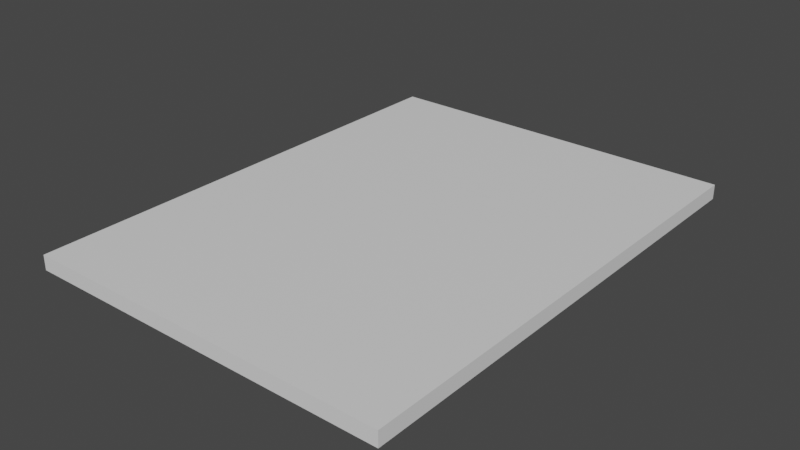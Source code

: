 # Source: 2Floor330x250.blend  (saved by Blender 3.4.6; exported with 4.5.12 LTS)
import bpy
from mathutils import Matrix  # noqa: F401  (used for matrix-valued properties, if any)

bpy.ops.wm.read_factory_settings(use_empty=True)
scene = bpy.context.scene
scene.name = 'Scene'

# ---- collections
col_collection = bpy.data.collections.new('Collection'); scene.collection.children.link(col_collection)

# ---- materials (node trees are filled in below, after node groups)
mat_material = bpy.data.materials.new('Material')
mat_material.alpha_threshold = 0.0
mat_material.use_transparent_shadow = False
mat_material.roughness = 0.5
mat_material.line_color = (0.0, 0.0, 0.0, 1.0)

# ---- material node trees
mat_material.use_nodes = True; mat_material.node_tree.nodes.clear()
_N = mat_material.node_tree.nodes; _L = mat_material.node_tree.links
n0 = _N.new('ShaderNodeOutputMaterial'); n0.name = 'Material Output'; n0.location = (300, 300)
n1 = _N.new('ShaderNodeBsdfPrincipled'); n1.name = 'Principled BSDF'; n1.location = (10, 300)
n1.distribution = 'GGX'
n1.subsurface_method = 'RANDOM_WALK_SKIN'
n1.inputs[3].default_value = 1.45
n1.inputs[27].default_value = (0.0, 0.0, 0.0, 1.0)
n1.inputs[28].default_value = 1.0
_L.new(n1.outputs[0], n0.inputs[0])
n0.is_active_output = True

# ---- world
world_world = bpy.data.worlds.new('World'); scene.world = world_world
world_world.use_nodes = True; world_world.node_tree.nodes.clear()
_N = world_world.node_tree.nodes; _L = world_world.node_tree.links
n0 = _N.new('ShaderNodeOutputWorld'); n0.name = 'World Output'; n0.location = (300, 300)
n1 = _N.new('ShaderNodeBackground'); n1.name = 'Background'; n1.location = (10, 300)
n1.inputs[0].default_value = (0.05088, 0.05088, 0.05088, 1.0)
_L.new(n1.outputs[0], n0.inputs[0])
n0.is_active_output = True
world_world.color = (0.05088, 0.05088, 0.05088)
world_world.use_sun_shadow = False
world_world.sun_shadow_jitter_overblur = 0.0

# ---- meshes
me_cube = bpy.data.meshes.new('Cube')
me_cube.from_pydata([(1.25, 1.65, 0.0), (1.25, 1.65, -0.1), (1.25, -1.65, 0.0), (1.25, -1.65, -0.1), (-1.25, 1.65, 0.0), (-1.25, 1.65, -0.1), (-1.25, -1.65, 0.0), (-1.25, -1.65, -0.1)], [], [(0, 4, 6, 2), (3, 2, 6, 7), (7, 6, 4, 5), (5, 1, 3, 7), (1, 0, 2, 3), (5, 4, 0, 1)])
_uv = me_cube.uv_layers.new(name='UVMap')
_uv.uv.foreach_set('vector', [2.5, 1.0, 0.0, 1.0, 0.0, -2.3, 2.5, -2.3, 0.0, 0.0, 0.0, 0.0, 0.0, -2.3, 0.0, 0.0, 0.0, 0.0, 0.0, -2.3, 0.0, 0.0, 0.0, 0.0, 0.0, 0.0, 0.0, 0.0, 0.0, 0.0, 0.0, 0.0, 0.0, 0.0, 0.0, 0.0, 0.0, 0.0, 0.0, 0.0, 0.0, 0.0, 0.0, 0.0, 0.0, 0.0, 0.0, 0.0])
me_cube.materials.append(mat_material)
me_cube.use_mirror_vertex_groups = False
me_cube.update()

# ---- objects
ob_cube = bpy.data.objects.new('Cube', me_cube)

# ---- transforms, parenting, visibility, modifiers, constraints
ob_cube.location = (0.0, 0.0, 0.0)
ob_cube.lock_rotations_4d = False
ob_cube.empty_display_type = 'ARROWS'
ob_cube.lineart.crease_threshold = 0.0

# ---- collection membership
col_collection.objects.link(ob_cube)

# ---- scene / render settings (as saved in the file)
scene.frame_start = 1; scene.frame_end = 250; scene.frame_set(17)
scene.render.engine = 'BLENDER_EEVEE_NEXT'
scene.cycles.sampling_pattern = 'TABULATED_SOBOL'
scene.cycles.use_light_tree = False
scene.view_settings.view_transform = 'Filmic'
bpy.context.view_layer.update()

# ---- added for rendering (the .blend has no active camera and no usable light): camera, sun
cam_auto = bpy.data.cameras.new('AutoCamera')
cam_auto.lens = 50.0
cam_auto.sensor_width = 36.0
cam_auto.clip_end = 1000.0
ob_auto_camera = bpy.data.objects.new('AutoCamera', cam_auto)
scene.collection.objects.link(ob_auto_camera)
ob_auto_camera.location = (3.83159, -4.59791, 3.01527)
ob_auto_camera.rotation_euler = (1.09748, -7.21219e-08, 0.694738)
scene.camera = ob_auto_camera
light_auto_sun = bpy.data.lights.new('AutoSun', 'SUN')
light_auto_sun.energy = 3.0
light_auto_sun.angle = 0.0523599
ob_auto_sun = bpy.data.objects.new('AutoSun', light_auto_sun)
scene.collection.objects.link(ob_auto_sun)
ob_auto_sun.rotation_euler = (0.872665, 0.174533, 0.523599)
bpy.context.view_layer.update()
